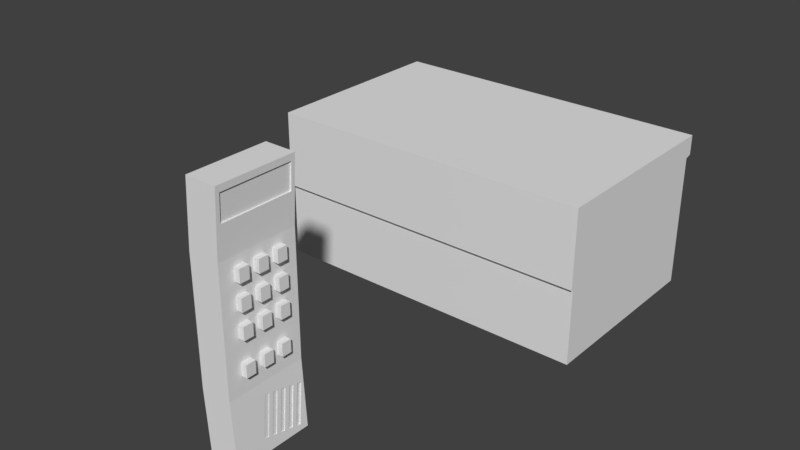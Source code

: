 # Source: Phone.blend  (saved by Blender 2.79.0; exported with 4.5.12 LTS)
import bpy
from mathutils import Matrix  # noqa: F401  (used for matrix-valued properties, if any)

bpy.ops.wm.read_factory_settings(use_empty=True)
scene = bpy.context.scene
scene.name = 'Scene'

# ---- collections
col_collection_1 = bpy.data.collections.new('Collection 1'); scene.collection.children.link(col_collection_1)

# ---- world
world_world = bpy.data.worlds.new('World'); scene.world = world_world
world_world.color = (0.05088, 0.05088, 0.05088)
world_world.use_sun_shadow = False
world_world.sun_shadow_jitter_overblur = 0.0
world_world.cycles.sampling_method = 'MANUAL'

# ---- meshes
me_cube_002 = bpy.data.meshes.new('Cube.002')
me_cube_002.from_pydata([(0.7402, -0.2177, -0.8846), (0.6501, -0.08102, -0.5742), (0.7396, -0.1049, -0.8925), (0.6495, 0.0317, -0.5822), (0.7391, 0.007794, -0.9004), (0.649, 0.1444, -0.5901), (0.7385, 0.1205, -0.9083), (0.6484, 0.2571, -0.598), (0.7379, 0.2332, -0.9162), (0.6478, 0.3699, -0.6059), (0.7374, 0.346, -0.9241), (0.6473, 0.4826, -0.6138), (0.7368, 0.4587, -0.932), (0.6467, 0.5953, -0.6217), (0.7363, 0.5714, -0.9399), (0.6461, 0.708, -0.6296), (0.7357, 0.6841, -0.9478), (0.6456, 0.8208, -0.6375), (0.7351, 0.7969, -0.9557), (0.645, 0.9335, -0.6454), (0.8577, -0.6233, -0.3397), (0.8577, -0.6233, -0.2425), (0.8577, -0.3796, -0.3397), (0.8577, -0.3796, -0.2425), (0.8577, -0.1359, -0.3397), (0.8577, -0.1359, -0.2425), (0.8577, 0.1078, -0.3397), (0.8577, 0.1078, -0.2425), (0.8577, 0.3515, -0.3397), (0.8577, 0.3515, -0.2425), (0.8577, 0.5952, -0.3397), (0.8577, 0.5952, -0.2425), (0.8624, -0.6261, 0.3301), (0.8624, -0.6261, 0.4296), (0.8624, -0.3767, 0.3301), (0.8624, -0.3767, 0.4296), (0.8624, -0.1273, 0.3301), (0.8624, -0.1273, 0.4296), (0.8624, 0.1221, 0.3301), (0.8624, 0.1221, 0.4296), (0.8624, 0.3715, 0.3301), (0.8624, 0.3715, 0.4296), (0.8624, 0.6209, 0.3301), (0.8624, 0.6209, 0.4296), (0.8624, -0.6261, 0.1312), (0.8624, -0.6261, 0.2306), (0.8624, -0.3767, 0.1312), (0.8624, -0.3767, 0.2306), (0.8624, -0.1273, 0.1312), (0.8624, -0.1273, 0.2306), (0.8624, 0.1221, 0.1312), (0.8624, 0.1221, 0.2306), (0.8624, 0.3715, 0.1312), (0.8624, 0.3715, 0.2306), (0.8624, 0.6209, 0.1312), (0.8624, 0.6209, 0.2306), (0.8624, -0.6261, -0.06779), (0.8624, -0.6261, 0.03169), (0.8624, -0.3767, -0.06779), (0.8624, -0.3767, 0.03169), (0.8624, -0.1273, -0.06779), (0.8624, -0.1273, 0.03169), (0.8624, 0.1221, -0.06779), (0.8624, 0.1221, 0.03169), (0.8624, 0.3715, -0.06779), (0.8624, 0.3715, 0.03169), (0.8624, 0.6209, -0.06779), (0.8624, 0.6209, 0.03169), (-0.3857, -1.0, -1.0), (-0.3857, -1.0, 1.0), (-0.3857, 1.0, -1.0), (-0.3857, 1.0, 1.0), (0.7918, -1.0, -1.0), (0.7918, -1.0, 1.0), (0.7918, 1.0, -1.0), (0.7918, 1.0, 1.0), (-0.5362, -1.0, 0.5), (-0.5362, 1.0, 0.5), (0.6413, 1.0, 0.5), (0.6413, -1.0, 0.5), (-0.5362, 1.0, -0.475), (0.6413, 1.0, -0.475), (0.6413, -1.0, -0.475), (-0.5362, -1.0, -0.475), (-0.4007, -1.0, 0.95), (-0.4007, 1.0, 0.95), (0.7768, 1.0, 0.95), (0.7768, -1.0, 0.95), (-0.5226, 1.0, 0.545), (0.6548, 1.0, 0.545), (0.6548, -1.0, 0.545), (-0.5226, -1.0, 0.545), (-0.3857, -0.9, -1.0), (-0.3857, -0.9, 1.0), (0.7918, -0.9, -1.0), (0.7918, -0.9, 1.0), (0.6413, -0.9, 0.5), (-0.5362, -0.9, 0.5), (-0.5362, -0.9, -0.475), (0.6413, -0.9, -0.475), (0.7768, -0.9, 0.95), (-0.4007, -0.9, 0.95), (-0.5226, -0.9, 0.545), (0.6548, -0.9, 0.545), (-0.3857, 0.905, 1.0), (0.7918, 0.905, -1.0), (-0.5362, 0.905, 0.5), (-0.5362, 0.905, -0.475), (-0.4007, 0.905, 0.95), (-0.5226, 0.905, 0.545), (-0.3857, 0.905, -1.0), (0.7918, 0.905, 1.0), (0.6413, 0.905, 0.5), (0.6413, 0.905, -0.475), (0.7768, 0.905, 0.95), (0.6548, 0.905, 0.545), (-0.4617, -1.0, 0.7475), (-0.4617, 1.0, 0.7475), (0.7158, 1.0, 0.7475), (0.7158, -1.0, 0.7475), (-0.4617, -0.9, 0.7475), (0.7158, -0.9, 0.7475), (0.7158, 0.905, 0.7475), (-0.4617, 0.905, 0.7475), (0.7213, 0.905, 0.95), (0.7213, -0.9, 0.95), (0.6603, -0.9, 0.7475), (0.6603, 0.905, 0.7475), (0.6413, 0.1221, 0.4296), (0.6413, -0.1273, 0.4296), (0.6413, 0.1221, 0.03169), (0.6413, -0.1273, 0.03169), (0.6413, -0.1273, -0.06779), (0.6413, 0.1221, -0.06779), (0.6413, -0.1273, 0.3301), (0.6413, -0.1273, 0.2306), (0.6413, -0.1273, 0.1312), (0.6413, -0.3767, 0.3301), (0.6413, -0.3767, 0.4296), (0.6413, -0.3767, 0.2306), (0.6413, -0.6261, 0.1312), (0.6413, -0.3767, -0.06779), (0.6413, -0.3767, 0.03169), (0.6413, -0.3767, 0.1312), (0.6413, -0.6261, 0.2306), (0.6413, -0.6261, 0.4296), (0.6413, -0.6261, 0.3301), (0.6413, -0.6261, 0.03169), (0.6413, -0.6261, -0.06779), (0.6413, -0.6261, 0.3521), (0.6413, 0.1221, 0.2306), (0.6413, 0.1221, 0.1312), (0.6413, 0.1221, 0.3301), (0.6413, 0.3715, 0.1312), (0.6413, 0.3715, 0.2306), (0.6413, 0.3715, -0.06779), (0.6413, 0.3715, 0.03169), (0.6413, 0.6209, 0.3301), (0.6413, 0.3715, 0.3301), (0.6413, 0.6209, 0.4296), (0.6413, 0.3715, 0.4296), (0.6413, 0.6209, 0.03169), (0.6413, 0.6209, -0.06779), (0.6413, 0.6209, 0.1312), (0.6413, 0.6209, 0.2306), (0.6413, -0.3796, -0.2425), (0.6413, -0.6233, -0.2425), (0.6413, -0.3796, -0.3397), (0.6413, -0.6233, -0.3397), (0.6413, 0.1078, -0.3397), (0.6413, -0.1359, -0.3397), (0.6413, -0.1359, -0.2425), (0.6413, 0.1078, -0.2425), (0.6413, 0.3515, -0.2425), (0.6413, 0.3515, -0.3397), (0.6413, 0.5952, -0.2425), (0.6413, 0.5952, -0.3139), (0.6413, 0.5952, -0.3397), (0.6697, -0.08084, -0.5739), (0.6719, 0.03191, -0.5818), (0.7586, -0.2175, -0.8842), (0.7609, -0.1047, -0.8921), (0.7631, 0.00802, -0.9), (0.7654, 0.1208, -0.9078), (0.6742, 0.1447, -0.5896), (0.6764, 0.2574, -0.5975), (0.6787, 0.3702, -0.6054), (0.7676, 0.2335, -0.9157), (0.7699, 0.3463, -0.9235), (0.6809, 0.4829, -0.6132), (0.7721, 0.459, -0.9314), (0.7744, 0.5718, -0.9393), (0.6832, 0.5957, -0.6211), (0.6854, 0.7084, -0.6289), (0.6877, 0.8212, -0.6368), (0.7766, 0.6845, -0.9471), (0.6899, 0.9339, -0.6446), (0.7088, 0.905, -0.7103), (0.7789, 0.7973, -0.955), (0.6894, 0.905, -0.6426)], [], [(0, 2, 3, 1), (2, 181, 179, 3), (2, 0, 180, 181), (4, 6, 7, 5), (6, 183, 185, 7), (6, 4, 182, 183), (8, 10, 11, 9), (10, 188, 189, 11), (10, 8, 187, 188), (12, 14, 15, 13), (14, 191, 193, 15), (14, 12, 190, 191), (16, 18, 19, 17), (18, 198, 197, 196, 19), (18, 16, 195, 198), (22, 23, 21, 20), (20, 21, 166, 168), (23, 165, 166, 21), (26, 27, 25, 24), (24, 25, 171, 170), (27, 172, 171, 25), (30, 31, 29, 28), (28, 29, 173, 174), (31, 175, 173, 29), (34, 35, 33, 32), (32, 33, 145, 149, 146), (35, 138, 145, 33), (38, 39, 37, 36), (36, 37, 129, 134), (39, 128, 129, 37), (42, 43, 41, 40), (40, 41, 160, 158), (43, 159, 160, 41), (46, 47, 45, 44), (44, 45, 144, 140), (47, 139, 144, 45), (50, 51, 49, 48), (48, 49, 135, 136), (51, 150, 135, 49), (54, 55, 53, 52), (52, 53, 154, 153), (55, 164, 154, 53), (58, 59, 57, 56), (56, 57, 147, 148), (59, 142, 147, 57), (62, 63, 61, 60), (60, 61, 131, 132), (63, 130, 131, 61), (66, 67, 65, 64), (64, 65, 156, 155), (67, 161, 156, 65), (108, 104, 71, 85), (85, 71, 75, 86), (100, 95, 73, 87), (87, 73, 69, 84), (92, 94, 72, 68), (95, 93, 69, 73), (82, 79, 76, 83), (99, 96, 79, 82), (80, 77, 78, 81), (107, 106, 77, 80), (110, 107, 80, 70), (70, 80, 81, 74), (94, 99, 82, 72), (72, 82, 83, 68), (119, 87, 84, 116), (121, 100, 87, 119), (117, 85, 86, 118), (123, 108, 85, 117), (106, 109, 88, 77), (77, 88, 89, 78), (96, 103, 90, 79), (79, 90, 91, 76), (112, 115, 103, 96), (76, 91, 102, 97), (116, 84, 101, 120), (121, 122, 127, 126), (105, 197, 198, 195, 194, 193, 191, 190, 94), (68, 83, 98, 92), (83, 76, 97, 98), (113, 112, 161, 162, 155, 133, 132, 141, 148, 168, 166, 165, 167, 170, 171, 172, 169, 174, 173, 175, 176), (111, 104, 93, 95), (110, 105, 94, 92), (114, 111, 95, 100), (84, 69, 93, 101), (86, 75, 111, 114), (70, 74, 105, 110), (75, 71, 104, 111), (81, 78, 112, 113), (74, 81, 113, 199, 196, 197, 105), (118, 86, 114, 122), (78, 89, 115, 112), (97, 102, 109, 106), (120, 101, 108, 123), (92, 98, 107, 110), (98, 97, 106, 107), (101, 93, 104, 108), (102, 120, 123, 109), (89, 118, 122, 115), (115, 122, 121, 103), (91, 116, 120, 102), (109, 123, 117, 88), (88, 117, 118, 89), (103, 121, 119, 90), (90, 119, 116, 91), (127, 124, 125, 126), (122, 114, 124, 127), (114, 100, 125, 124), (100, 121, 126, 125), (153, 163, 54, 52), (99, 148, 147, 142, 141, 132, 131, 130, 133, 155, 156, 161, 112, 164, 163, 153, 151, 136, 143, 140, 96), (96, 149, 145, 138, 137, 134, 129, 128, 152, 158, 160, 159, 112), (159, 157, 158, 152, 134, 137, 146, 149, 96, 140, 144, 139, 143, 136, 135, 150, 151, 153, 154, 164, 112), (134, 152, 38, 36), (152, 128, 39, 38), (146, 137, 34, 32), (158, 157, 42, 40), (163, 164, 55, 54), (136, 151, 50, 48), (151, 150, 51, 50), (157, 159, 43, 42), (143, 139, 47, 46), (162, 161, 67, 66), (141, 142, 59, 58), (137, 138, 35, 34), (140, 143, 46, 44), (132, 133, 62, 60), (148, 141, 58, 56), (155, 162, 66, 64), (133, 130, 63, 62), (169, 172, 27, 26), (170, 169, 26, 24), (177, 174, 169, 170, 167, 168, 148, 99, 113, 176), (174, 177, 30, 28), (177, 176, 175, 31, 30), (167, 165, 23, 22), (168, 167, 22, 20), (178, 1, 3, 179), (180, 0, 1, 178), (186, 9, 11, 189), (195, 16, 17, 194), (194, 17, 19, 196, 199), (182, 4, 5, 184), (187, 8, 9, 186), (184, 5, 7, 185), (190, 12, 13, 192), (94, 180, 178, 179, 184, 185, 186, 189, 192, 193, 194, 199, 113, 99), (190, 192, 189, 188, 187, 94), (187, 186, 185, 183, 182, 94), (182, 184, 179, 181, 180, 94), (192, 13, 15, 193)])
me_cube_002.use_remesh_preserve_volume = False
me_cube_002.use_remesh_preserve_attributes = False
me_cube_002.use_mirror_vertex_groups = False
me_cube_002.update()
me_cube_001 = bpy.data.meshes.new('Cube.001')
me_cube_001.from_pydata([(-1.0, -1.0, -1.0), (-1.0, 1.0, -1.0), (1.0, -1.0, -1.0), (1.0, 1.0, -1.0), (-1.0, -1.0, -0.2114), (-1.0, 1.0, 0.3873), (1.0, 1.0, 0.3873), (1.0, -1.0, -0.2114), (-1.007, -1.041, -0.2068), (-1.007, -1.041, 0.5938), (-1.007, 1.041, 0.5938), (1.007, 1.041, 0.5938), (1.007, -1.041, 0.5938), (-1.007, 1.041, 0.3918), (1.007, 1.041, 0.3918), (1.007, -1.041, -0.2068)], [], [(7, 6, 14, 15), (5, 4, 8, 13), (4, 7, 15, 8), (1, 3, 2, 0), (6, 5, 13, 14), (2, 7, 4, 0), (3, 6, 7, 2), (1, 5, 6, 3), (0, 4, 5, 1), (8, 9, 10, 13), (13, 10, 11, 14), (14, 11, 12, 15), (15, 12, 9, 8), (11, 10, 9, 12)])
me_cube_001.use_remesh_preserve_volume = False
me_cube_001.use_remesh_preserve_attributes = False
me_cube_001.use_mirror_vertex_groups = False
me_cube_001.update()

# ---- objects
ob_cube_001 = bpy.data.objects.new('Cube.001', me_cube_002)
ob_cube = bpy.data.objects.new('Cube', me_cube_001)

# ---- transforms, parenting, visibility, modifiers, constraints
ob_cube_001.location = (0.0, 0.0, 0.9911)
ob_cube_001.scale = (0.2084, 0.3142, 1.0)
ob_cube_001.show_wire = True
ob_cube_001.lineart.crease_threshold = 0.0
ob_cube.location = (0.0, 2.486, 1.0)
ob_cube.scale = (1.296, 0.7592, 0.7669)
ob_cube.show_wire = True
ob_cube.lineart.crease_threshold = 0.0

# ---- collection membership
col_collection_1.objects.link(ob_cube_001)
col_collection_1.objects.link(ob_cube)

# ---- scene / render settings (as saved in the file)
scene.frame_start = 1; scene.frame_end = 250; scene.frame_set(1)
scene.render.engine = 'BLENDER_EEVEE_NEXT'
scene.render.resolution_percentage = 50
scene.render.dither_intensity = 0.0
scene.cycles.use_denoising = False
scene.cycles.samples = 128
scene.cycles.sampling_pattern = 'TABULATED_SOBOL'
scene.cycles.use_adaptive_sampling = False
scene.cycles.use_light_tree = False
scene.cycles.blur_glossy = 0.0
scene.cycles.sample_clamp_indirect = 0.0
scene.view_settings.view_transform = 'Standard'
bpy.context.view_layer.update()

# ---- added for rendering (the .blend has no active camera and no usable light): camera, sun
cam_auto = bpy.data.cameras.new('AutoCamera')
cam_auto.lens = 50.0
cam_auto.sensor_width = 36.0
cam_auto.clip_end = 1000.0
ob_auto_camera = bpy.data.objects.new('AutoCamera', cam_auto)
scene.collection.objects.link(ob_auto_camera)
ob_auto_camera.location = (4.50445, -3.9246, 4.59469)
ob_auto_camera.rotation_euler = (1.09748, -7.21219e-08, 0.694738)
scene.camera = ob_auto_camera
light_auto_sun = bpy.data.lights.new('AutoSun', 'SUN')
light_auto_sun.energy = 3.0
light_auto_sun.angle = 0.0523599
ob_auto_sun = bpy.data.objects.new('AutoSun', light_auto_sun)
scene.collection.objects.link(ob_auto_sun)
ob_auto_sun.rotation_euler = (0.872665, 0.174533, 0.523599)
bpy.context.view_layer.update()
